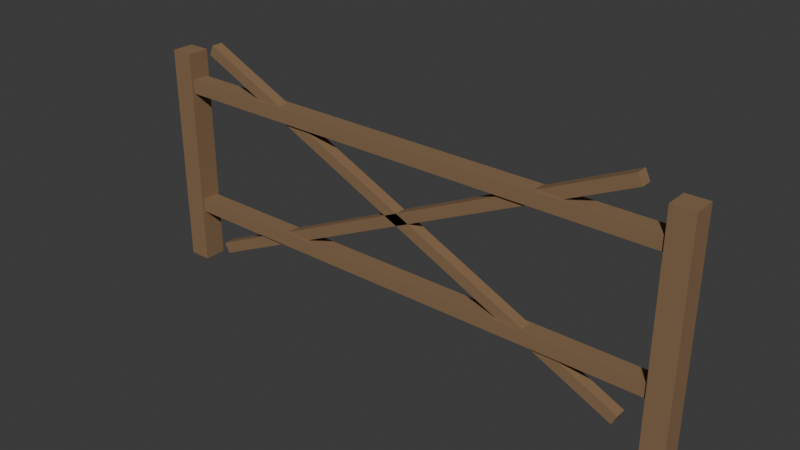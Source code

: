 # Source: fence_wood.blend  (saved by Blender 5.1.30; exported with 4.5.12 LTS)
import bpy
from mathutils import Matrix  # noqa: F401  (used for matrix-valued properties, if any)

bpy.ops.wm.read_factory_settings(use_empty=True)
scene = bpy.context.scene
scene.name = 'Scene'

# ---- collections
col_collection = bpy.data.collections.new('Collection'); scene.collection.children.link(col_collection)
col_workbenchcollection = bpy.data.collections.new('WorkbenchCollection'); scene.collection.children.link(col_workbenchcollection)
col_forgecollection = bpy.data.collections.new('ForgeCollection'); scene.collection.children.link(col_forgecollection)
col_anvilcollection = bpy.data.collections.new('AnvilCollection'); scene.collection.children.link(col_anvilcollection)
col_cookingfirecollection = bpy.data.collections.new('CookingFireCollection'); scene.collection.children.link(col_cookingfirecollection)
col_alchemytablecollection = bpy.data.collections.new('AlchemyTableCollection'); scene.collection.children.link(col_alchemytablecollection)
col_loomcollection = bpy.data.collections.new('LoomCollection'); scene.collection.children.link(col_loomcollection)
col_sawmillcollection = bpy.data.collections.new('SawmillCollection'); scene.collection.children.link(col_sawmillcollection)
col_fencecollection = bpy.data.collections.new('FenceCollection'); scene.collection.children.link(col_fencecollection)

# ---- materials (node trees are filled in below, after node groups)
mat_fencetimber = bpy.data.materials.new('FenceTimber')

# ---- material node trees
mat_fencetimber.use_nodes = True; mat_fencetimber.node_tree.nodes.clear()
_N = mat_fencetimber.node_tree.nodes; _L = mat_fencetimber.node_tree.links
n0 = _N.new('ShaderNodeBsdfPrincipled'); n0.name = 'Principled BSDF'; n0.location = (-200, 100)
n0.inputs[0].default_value = (0.2392, 0.1412, 0.07059, 1.0)
n0.inputs[2].default_value = 0.95
n1 = _N.new('ShaderNodeOutputMaterial'); n1.name = 'Material Output'; n1.location = (200, 100)
_L.new(n0.outputs[0], n1.inputs[0])
n1.is_active_output = True

# ---- world
world_world = bpy.data.worlds.new('World'); scene.world = world_world
world_world.use_nodes = True; world_world.node_tree.nodes.clear()
_N = world_world.node_tree.nodes; _L = world_world.node_tree.links
n0 = _N.new('ShaderNodeOutputWorld'); n0.name = 'World Output'; n0.location = (200, 100)
n1 = _N.new('ShaderNodeBackground'); n1.name = 'Background'; n1.location = (-200, 100)
n1.inputs[0].default_value = (0.05088, 0.05088, 0.05088, 1.0)
_L.new(n1.outputs[0], n0.inputs[0])
n0.is_active_output = True
world_world.color = (0.05088, 0.05088, 0.05088)
world_world.sun_shadow_jitter_overblur = 0.0

# ---- meshes
me_cube_082 = bpy.data.meshes.new('Cube.082')
me_cube_082.from_pydata([(-0.04, -0.04, -0.4), (-0.04, -0.04, 0.4), (-0.04, 0.04, -0.4), (-0.04, 0.04, 0.4), (0.04, -0.04, -0.4), (0.04, -0.04, 0.4), (0.04, 0.04, -0.4), (0.04, 0.04, 0.4)], [], [(0, 1, 3, 2), (2, 3, 7, 6), (6, 7, 5, 4), (4, 5, 1, 0), (2, 6, 4, 0), (7, 3, 1, 5)])
_uv = me_cube_082.uv_layers.new(name='UVMap')
_uv.uv.foreach_set('vector', [0.375, 0.0, 0.625, 0.0, 0.625, 0.25, 0.375, 0.25, 0.375, 0.25, 0.625, 0.25, 0.625, 0.5, 0.375, 0.5, 0.375, 0.5, 0.625, 0.5, 0.625, 0.75, 0.375, 0.75, 0.375, 0.75, 0.625, 0.75, 0.625, 1.0, 0.375, 1.0, 0.125, 0.5, 0.375, 0.5, 0.375, 0.75, 0.125, 0.75, 0.625, 0.5, 0.875, 0.5, 0.875, 0.75, 0.625, 0.75])
me_cube_082.materials.append(mat_fencetimber)
me_cube_082.update()
me_cube_083 = bpy.data.meshes.new('Cube.083')
me_cube_083.from_pydata([(-0.04, -0.04, -0.4), (-0.04, -0.04, 0.4), (-0.04, 0.04, -0.4), (-0.04, 0.04, 0.4), (0.04, -0.04, -0.4), (0.04, -0.04, 0.4), (0.04, 0.04, -0.4), (0.04, 0.04, 0.4)], [], [(0, 1, 3, 2), (2, 3, 7, 6), (6, 7, 5, 4), (4, 5, 1, 0), (2, 6, 4, 0), (7, 3, 1, 5)])
_uv = me_cube_083.uv_layers.new(name='UVMap')
_uv.uv.foreach_set('vector', [0.375, 0.0, 0.625, 0.0, 0.625, 0.25, 0.375, 0.25, 0.375, 0.25, 0.625, 0.25, 0.625, 0.5, 0.375, 0.5, 0.375, 0.5, 0.625, 0.5, 0.625, 0.75, 0.375, 0.75, 0.375, 0.75, 0.625, 0.75, 0.625, 1.0, 0.375, 1.0, 0.125, 0.5, 0.375, 0.5, 0.375, 0.75, 0.125, 0.75, 0.625, 0.5, 0.875, 0.5, 0.875, 0.75, 0.625, 0.75])
me_cube_083.materials.append(mat_fencetimber)
me_cube_083.update()
me_cube_084 = bpy.data.meshes.new('Cube.084')
me_cube_084.from_pydata([(-0.95, -0.03, -0.025), (-0.95, -0.03, 0.025), (-0.95, 0.03, -0.025), (-0.95, 0.03, 0.025), (0.95, -0.03, -0.025), (0.95, -0.03, 0.025), (0.95, 0.03, -0.025), (0.95, 0.03, 0.025)], [], [(0, 1, 3, 2), (2, 3, 7, 6), (6, 7, 5, 4), (4, 5, 1, 0), (2, 6, 4, 0), (7, 3, 1, 5)])
_uv = me_cube_084.uv_layers.new(name='UVMap')
_uv.uv.foreach_set('vector', [0.375, 0.0, 0.625, 0.0, 0.625, 0.25, 0.375, 0.25, 0.375, 0.25, 0.625, 0.25, 0.625, 0.5, 0.375, 0.5, 0.375, 0.5, 0.625, 0.5, 0.625, 0.75, 0.375, 0.75, 0.375, 0.75, 0.625, 0.75, 0.625, 1.0, 0.375, 1.0, 0.125, 0.5, 0.375, 0.5, 0.375, 0.75, 0.125, 0.75, 0.625, 0.5, 0.875, 0.5, 0.875, 0.75, 0.625, 0.75])
me_cube_084.materials.append(mat_fencetimber)
me_cube_084.update()
me_cube_085 = bpy.data.meshes.new('Cube.085')
me_cube_085.from_pydata([(-0.95, -0.03, -0.025), (-0.95, -0.03, 0.025), (-0.95, 0.03, -0.025), (-0.95, 0.03, 0.025), (0.95, -0.03, -0.025), (0.95, -0.03, 0.025), (0.95, 0.03, -0.025), (0.95, 0.03, 0.025)], [], [(0, 1, 3, 2), (2, 3, 7, 6), (6, 7, 5, 4), (4, 5, 1, 0), (2, 6, 4, 0), (7, 3, 1, 5)])
_uv = me_cube_085.uv_layers.new(name='UVMap')
_uv.uv.foreach_set('vector', [0.375, 0.0, 0.625, 0.0, 0.625, 0.25, 0.375, 0.25, 0.375, 0.25, 0.625, 0.25, 0.625, 0.5, 0.375, 0.5, 0.375, 0.5, 0.625, 0.5, 0.625, 0.75, 0.375, 0.75, 0.375, 0.75, 0.625, 0.75, 0.625, 1.0, 0.375, 1.0, 0.125, 0.5, 0.375, 0.5, 0.375, 0.75, 0.125, 0.75, 0.625, 0.5, 0.875, 0.5, 0.875, 0.75, 0.625, 0.75])
me_cube_085.materials.append(mat_fencetimber)
me_cube_085.update()
me_cube_086 = bpy.data.meshes.new('Cube.086')
me_cube_086.from_pydata([(-0.8241, -0.02, -0.3622), (0.8072, -0.02, 0.3985), (-0.8241, 0.02, -0.3622), (0.8072, 0.02, 0.3985), (-0.8072, -0.02, -0.3985), (0.8241, -0.02, 0.3622), (-0.8072, 0.02, -0.3985), (0.8241, 0.02, 0.3622)], [], [(0, 1, 3, 2), (2, 3, 7, 6), (6, 7, 5, 4), (4, 5, 1, 0), (2, 6, 4, 0), (7, 3, 1, 5)])
_uv = me_cube_086.uv_layers.new(name='UVMap')
_uv.uv.foreach_set('vector', [0.375, 0.0, 0.625, 0.0, 0.625, 0.25, 0.375, 0.25, 0.375, 0.25, 0.625, 0.25, 0.625, 0.5, 0.375, 0.5, 0.375, 0.5, 0.625, 0.5, 0.625, 0.75, 0.375, 0.75, 0.375, 0.75, 0.625, 0.75, 0.625, 1.0, 0.375, 1.0, 0.125, 0.5, 0.375, 0.5, 0.375, 0.75, 0.125, 0.75, 0.625, 0.5, 0.875, 0.5, 0.875, 0.75, 0.625, 0.75])
me_cube_086.materials.append(mat_fencetimber)
me_cube_086.update()
me_cube_087 = bpy.data.meshes.new('Cube.087')
me_cube_087.from_pydata([(0.8072, -0.02, -0.3985), (-0.8241, -0.02, 0.3622), (0.8072, 0.02, -0.3985), (-0.8241, 0.02, 0.3622), (0.8241, -0.02, -0.3622), (-0.8072, -0.02, 0.3985), (0.8241, 0.02, -0.3622), (-0.8072, 0.02, 0.3985)], [], [(0, 1, 3, 2), (2, 3, 7, 6), (6, 7, 5, 4), (4, 5, 1, 0), (2, 6, 4, 0), (7, 3, 1, 5)])
_uv = me_cube_087.uv_layers.new(name='UVMap')
_uv.uv.foreach_set('vector', [0.375, 0.0, 0.625, 0.0, 0.625, 0.25, 0.375, 0.25, 0.375, 0.25, 0.625, 0.25, 0.625, 0.5, 0.375, 0.5, 0.375, 0.5, 0.625, 0.5, 0.625, 0.75, 0.375, 0.75, 0.375, 0.75, 0.625, 0.75, 0.625, 1.0, 0.375, 1.0, 0.125, 0.5, 0.375, 0.5, 0.375, 0.75, 0.125, 0.75, 0.625, 0.5, 0.875, 0.5, 0.875, 0.75, 0.625, 0.75])
me_cube_087.materials.append(mat_fencetimber)
me_cube_087.update()

# ---- objects
ob_post_left = bpy.data.objects.new('Post_Left', me_cube_082)
ob_post_right = bpy.data.objects.new('Post_Right', me_cube_083)
ob_rail_bottom = bpy.data.objects.new('Rail_Bottom', me_cube_084)
ob_rail_top = bpy.data.objects.new('Rail_Top', me_cube_085)
ob_brace1 = bpy.data.objects.new('Brace1', me_cube_086)
ob_brace2 = bpy.data.objects.new('Brace2', me_cube_087)

# ---- transforms, parenting, visibility, modifiers, constraints
ob_post_left.location = (-0.95, 0.0, 0.4)
ob_post_right.location = (0.95, 0.0, 0.4)
ob_rail_bottom.location = (0.0, 0.0, 0.22)
ob_rail_top.location = (0.0, 0.0, 0.68)
ob_brace1.location = (0.0, 0.0, 0.45)
ob_brace2.location = (0.0, 0.0, 0.45)

# ---- collection membership
col_fencecollection.objects.link(ob_post_left)
col_fencecollection.objects.link(ob_post_right)
col_fencecollection.objects.link(ob_rail_bottom)
col_fencecollection.objects.link(ob_rail_top)
col_fencecollection.objects.link(ob_brace1)
col_fencecollection.objects.link(ob_brace2)
def _layer_coll(name, lc=None):
    lc = lc or bpy.context.view_layer.layer_collection
    for c in lc.children:
        if c.name == name: return c
        r = _layer_coll(name, c)
        if r: return r
_layer_coll('Collection').exclude = True
_layer_coll('WorkbenchCollection').exclude = True
_layer_coll('ForgeCollection').exclude = True
_layer_coll('AnvilCollection').exclude = True
_layer_coll('CookingFireCollection').exclude = True
_layer_coll('AlchemyTableCollection').exclude = True
_layer_coll('LoomCollection').exclude = True

# ---- scene / render settings (as saved in the file)
scene.frame_start = 1; scene.frame_end = 250; scene.frame_set(1)
scene.render.engine = 'BLENDER_EEVEE_NEXT'
scene.render.bake_bias = 0.0
scene.render.bake_samples = 0
scene.cycles.sampling_pattern = 'TABULATED_SOBOL'
scene.eevee.use_volume_custom_range = False
bpy.context.view_layer.update()

# ---- added for rendering (the .blend has no active camera and no usable light): camera, sun
cam_auto = bpy.data.cameras.new('AutoCamera')
cam_auto.lens = 50.0
cam_auto.sensor_width = 36.0
cam_auto.clip_end = 1000.0
ob_auto_camera = bpy.data.objects.new('AutoCamera', cam_auto)
scene.collection.objects.link(ob_auto_camera)
ob_auto_camera.location = (1.99444, -2.39333, 2.01979)
ob_auto_camera.rotation_euler = (1.09748, -7.21219e-08, 0.694738)
scene.camera = ob_auto_camera
light_auto_sun = bpy.data.lights.new('AutoSun', 'SUN')
light_auto_sun.energy = 3.0
light_auto_sun.angle = 0.0523599
ob_auto_sun = bpy.data.objects.new('AutoSun', light_auto_sun)
scene.collection.objects.link(ob_auto_sun)
ob_auto_sun.rotation_euler = (0.872665, 0.174533, 0.523599)
bpy.context.view_layer.update()
